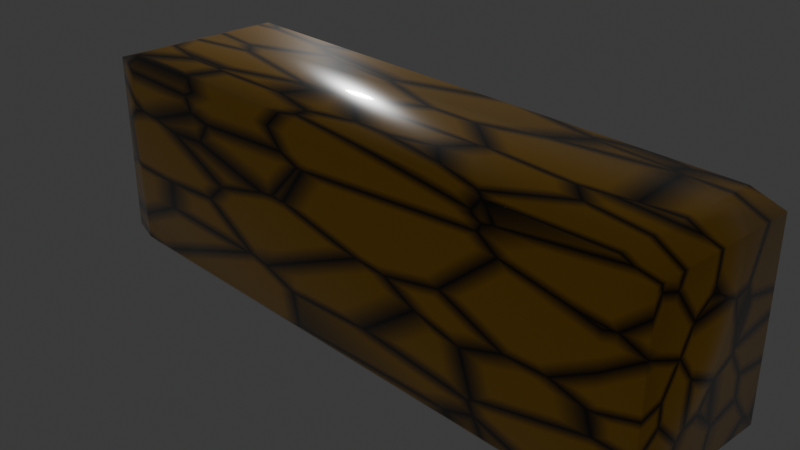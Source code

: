 # Source: Brick_02_1hit.blend  (saved by Blender 5.0.118; exported with 4.5.12 LTS)
import bpy
from mathutils import Matrix  # noqa: F401  (used for matrix-valued properties, if any)

bpy.ops.wm.read_factory_settings(use_empty=True)
scene = bpy.context.scene
scene.name = 'Scene'

# ---- collections
col_collection = bpy.data.collections.new('Collection'); scene.collection.children.link(col_collection)

# ---- images (referenced by path relative to the original .blend; pixels are not part of the script)
import os
ASSET_DIR = os.environ.get("B2B_ASSET_DIR", "")  # directory of the original .blend (textures are referenced by path, not embedded)
HERE = os.path.dirname(os.path.abspath(__file__))  # packed textures are extracted next to this script under _unpacked/

def load_image(name, relpath, width, height, colorspace="sRGB"):
    """Load a texture the original file referenced (path relative to the .blend, or extracted next to this script)."""
    p = next((c for c in (os.path.join(HERE, relpath), os.path.join(ASSET_DIR, relpath)) if relpath and os.path.exists(c)), "")
    if p:
        img = bpy.data.images.load(p, check_existing=True)
        img.name = name
    else:  # same state as the original file: an image datablock whose file is absent (Cycles renders it pink)
        img = bpy.data.images.new(name, width, height)
        img.source = "FILE"
        img.filepath = "//" + (relpath or name)
    img.colorspace_settings.name = colorspace
    return img
img_brick2_1hit_diffuse = load_image('Brick2_1hit_diffuse', 'Brick2_1hit_diffuse.png', 1024, 1024, 'sRGB')

# ---- materials (node trees are filled in below, after node groups)
mat_paddle = bpy.data.materials.new('Paddle')

# ---- material node trees
mat_paddle.use_nodes = True; mat_paddle.node_tree.nodes.clear()
_N = mat_paddle.node_tree.nodes; _L = mat_paddle.node_tree.links
n0 = _N.new('ShaderNodeBsdfPrincipled'); n0.name = 'Principled BSDF'; n0.location = (114, 181)
n0.inputs[2].default_value = 0.2473
n0.inputs[19].default_value = 0.8
n0.inputs[20].default_value = 0.06
n0.inputs[21].default_value = 1.2
n1 = _N.new('ShaderNodeOutputMaterial'); n1.name = 'Material Output'; n1.location = (454, 191)
n2 = _N.new('ShaderNodeTexVoronoi'); n2.name = 'Voronoi Texture'; n2.location = (-760, 179)
n2.width = 155
n2.feature = 'DISTANCE_TO_EDGE'
n2.normalize = True
n2.inputs[2].default_value = 4.0
n3 = _N.new('ShaderNodeValToRGB'); n3.name = 'Color Ramp'; n3.location = (-475, 123)
while len(n3.color_ramp.elements) > 1: n3.color_ramp.elements.remove(n3.color_ramp.elements[-1])
n3.color_ramp.elements[0].position = 0.0; n3.color_ramp.elements[0].color = (1.0, 1.0, 1.0, 1.0)
_e = n3.color_ramp.elements.new(0.1164); _e.color = (0.0, 0.0, 0.0, 1.0)
n4 = _N.new('ShaderNodeMix'); n4.name = 'Mix'; n4.location = (-114, 142)
n4.data_type = 'RGBA'
n4.inputs[6].default_value = (0.7991, 0.402, 0.0, 1.0)
n4.inputs[7].default_value = (0.0, 0.0, 0.0, 1.0)
n5 = _N.new('ShaderNodeTexImage'); n5.name = 'Image Texture'; n5.location = (-226, -118)
n5.image = img_brick2_1hit_diffuse
_L.new(n0.outputs[0], n1.inputs[0])
_L.new(n2.outputs[0], n3.inputs[0])
_L.new(n3.outputs[0], n4.inputs[0])
_L.new(n4.outputs[2], n0.inputs[0])
n1.is_active_output = True

# ---- world
world_world = bpy.data.worlds.new('World'); scene.world = world_world
world_world.use_nodes = True; world_world.node_tree.nodes.clear()
_N = world_world.node_tree.nodes; _L = world_world.node_tree.links
n0 = _N.new('ShaderNodeOutputWorld'); n0.name = 'World Output'; n0.location = (200, 100)
n1 = _N.new('ShaderNodeBackground'); n1.name = 'Background'; n1.location = (-200, 100)
n1.inputs[0].default_value = (0.05088, 0.05088, 0.05088, 1.0)
_L.new(n1.outputs[0], n0.inputs[0])
n0.is_active_output = True
world_world.color = (0.05088, 0.05088, 0.05088)
world_world.sun_shadow_jitter_overblur = 0.0

# ---- cameras
cam_camera = bpy.data.cameras.new('Camera')
cam_camera.clip_end = 100.0
cam_camera.ortho_scale = 7.314

# ---- lights
light_light = bpy.data.lights.new('Light', 'POINT')
light_light.energy = 1000.0
light_light.shadow_soft_size = 0.3575

# ---- meshes
me_cube = bpy.data.meshes.new('Cube')
me_cube.from_pydata([(1.0, 1.0, 1.0), (1.0, 1.0, -1.0), (1.0, -1.0, 1.0), (1.0, -1.0, -1.0), (-1.0, 1.0, 1.0), (-1.0, 1.0, -1.0), (-1.0, -1.0, 1.0), (-1.0, -1.0, -1.0)], [], [(0, 4, 6, 2), (3, 2, 6, 7), (7, 6, 4, 5), (5, 1, 3, 7), (1, 0, 2, 3), (5, 4, 0, 1)])
me_cube.polygons.foreach_set('use_smooth', [True] * 6)
_uv = me_cube.uv_layers.new(name='UVMap')
_uv.uv.foreach_set('vector', [0.625, 0.5, 0.875, 0.5, 0.875, 0.75, 0.625, 0.75, 0.375, 0.75, 0.625, 0.75, 0.625, 1.0, 0.375, 1.0, 0.375, 0.0, 0.625, 0.0, 0.625, 0.25, 0.375, 0.25, 0.125, 0.5, 0.375, 0.5, 0.375, 0.75, 0.125, 0.75, 0.375, 0.5, 0.625, 0.5, 0.625, 0.75, 0.375, 0.75, 0.375, 0.25, 0.625, 0.25, 0.625, 0.5, 0.375, 0.5])
me_cube.materials.append(mat_paddle)
me_cube.use_mirror_vertex_groups = False
me_cube.update()

# ---- objects
ob_cube = bpy.data.objects.new('Cube', me_cube)
ob_light = bpy.data.objects.new('Light', light_light)
ob_camera = bpy.data.objects.new('Camera', cam_camera)

# ---- transforms, parenting, visibility, modifiers, constraints
ob_cube.location = (0.0, 0.0, 0.0)
ob_cube.scale = (3.623, 1.0, 1.172)
ob_cube.lock_rotations_4d = False
ob_cube.empty_display_type = 'ARROWS'
ob_cube.lineart.crease_threshold = 0.0
_m = ob_cube.modifiers.new('Bevel', 'BEVEL')
ob_light.location = (-8.971, 7.194, 4.687)
ob_light.rotation_euler = (0.6503, 0.05522, 1.866)
ob_light.lock_rotations_4d = False
ob_light.empty_display_type = 'ARROWS'
ob_light.color = (0.0, 0.0, 0.0, 0.0)
ob_light.lineart.crease_threshold = 0.0
ob_camera.location = (7.359, -6.926, 4.958)
ob_camera.rotation_euler = (1.109, 0.0, 0.8149)
ob_camera.lock_rotations_4d = False
ob_camera.empty_display_type = 'ARROWS'
ob_camera.color = (0.0, 0.0, 0.0, 0.0)
ob_camera.display_type = 'WIRE'
ob_camera.lineart.crease_threshold = 0.0

# ---- collection membership
col_collection.objects.link(ob_cube)
col_collection.objects.link(ob_light)
col_collection.objects.link(ob_camera)

# ---- scene / render settings (as saved in the file)
scene.camera = ob_camera
scene.frame_start = 1; scene.frame_end = 250; scene.frame_set(1)
scene.render.engine = 'CYCLES'
scene.render.bake_bias = 0.0
scene.render.bake_samples = 0
scene.cycles.sampling_pattern = 'TABULATED_SOBOL'
scene.cycles.bake_type = 'DIFFUSE'
scene.eevee.use_volume_custom_range = False
scene.eevee.use_raytracing = True
bpy.context.view_layer.update()
